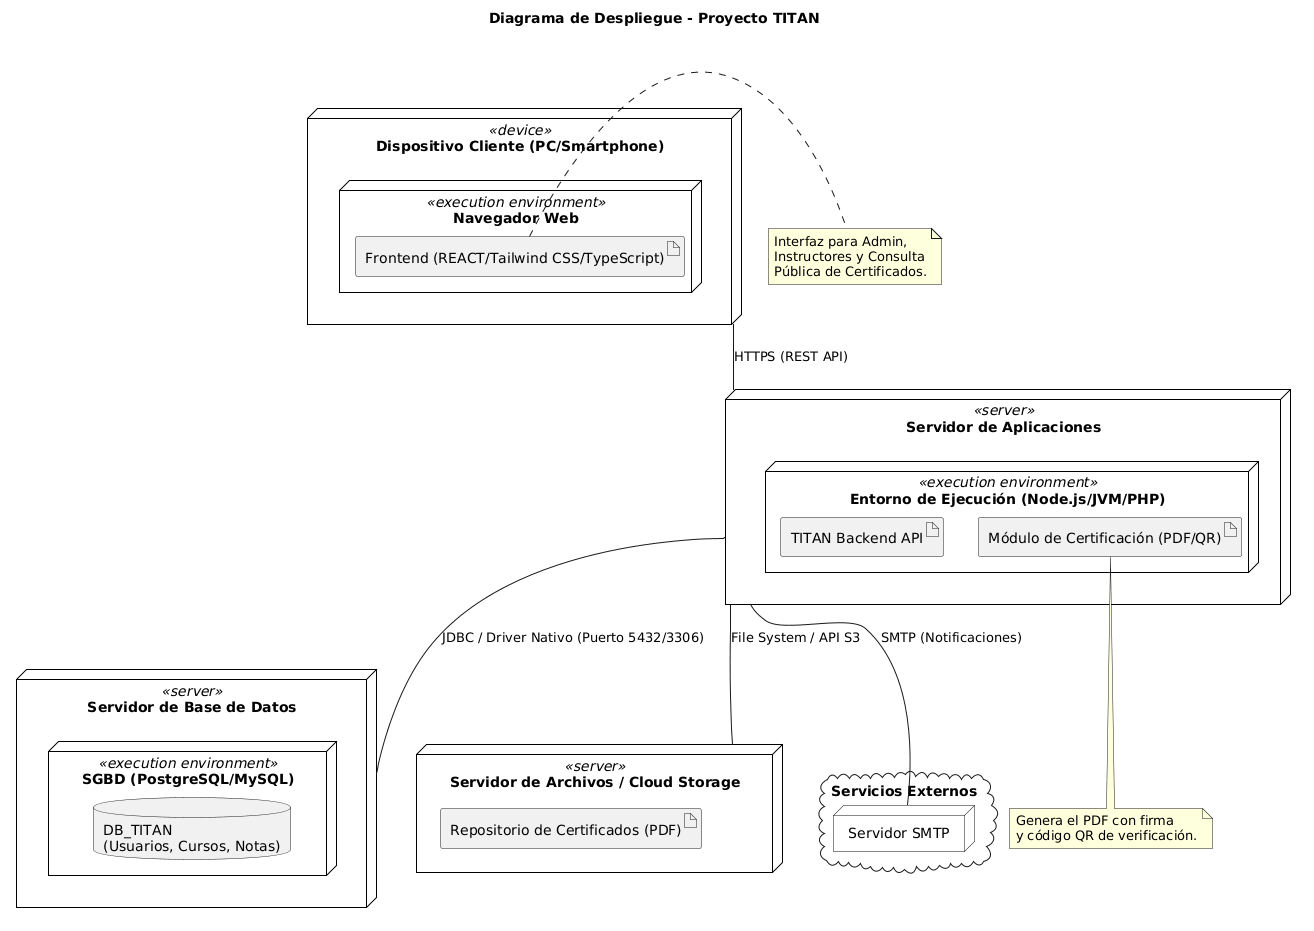

The diagram above was rendered by PlantUML. Its source (embedded in the PNG):
@startuml
title Diagrama de Despliegue - Proyecto TITAN

skinparam componentStyle uml2
skinparam node {
    BackgroundColor White
    BorderColor Black
}

' Definición de los nodos de hardware y software

node "Dispositivo Cliente (PC/Smartphone)" <<device>> as Client {
    node "Navegador Web" <<execution environment>> {
        artifact "Frontend (REACT/Tailwind CSS/TypeScript)" as UI
    }
}

node "Servidor de Aplicaciones" <<server>> as AppServer {
    node "Entorno de Ejecución (Node.js/JVM/PHP)" <<execution environment>> as Runtime {
        artifact "TITAN Backend API" as API
        artifact "Módulo de Certificación (PDF/QR)" as CertModule
    }
}

node "Servidor de Base de Datos" <<server>> as DBServer {
    node "SGBD (PostgreSQL/MySQL)" <<execution environment>> as DBMS {
        database "DB_TITAN\n(Usuarios, Cursos, Notas)" as DB
    }
}

node "Servidor de Archivos / Cloud Storage" <<server>> as FileServer {
    artifact "Repositorio de Certificados (PDF)" as PDFDocs
}

cloud "Servicios Externos" {
    node "Servidor SMTP" as EmailService
}

' Relaciones y protocolos
Client -- AppServer : "HTTPS (REST API)"
AppServer -- DBServer : "JDBC / Driver Nativo (Puerto 5432/3306)"
AppServer -- FileServer : "File System / API S3"
AppServer -- EmailService : "SMTP (Notificaciones)"

note right of UI
  Interfaz para Admin,
  Instructores y Consulta
  Pública de Certificados.
end note

note bottom of CertModule
  Genera el PDF con firma
  y código QR de verificación.
end note
@enduml